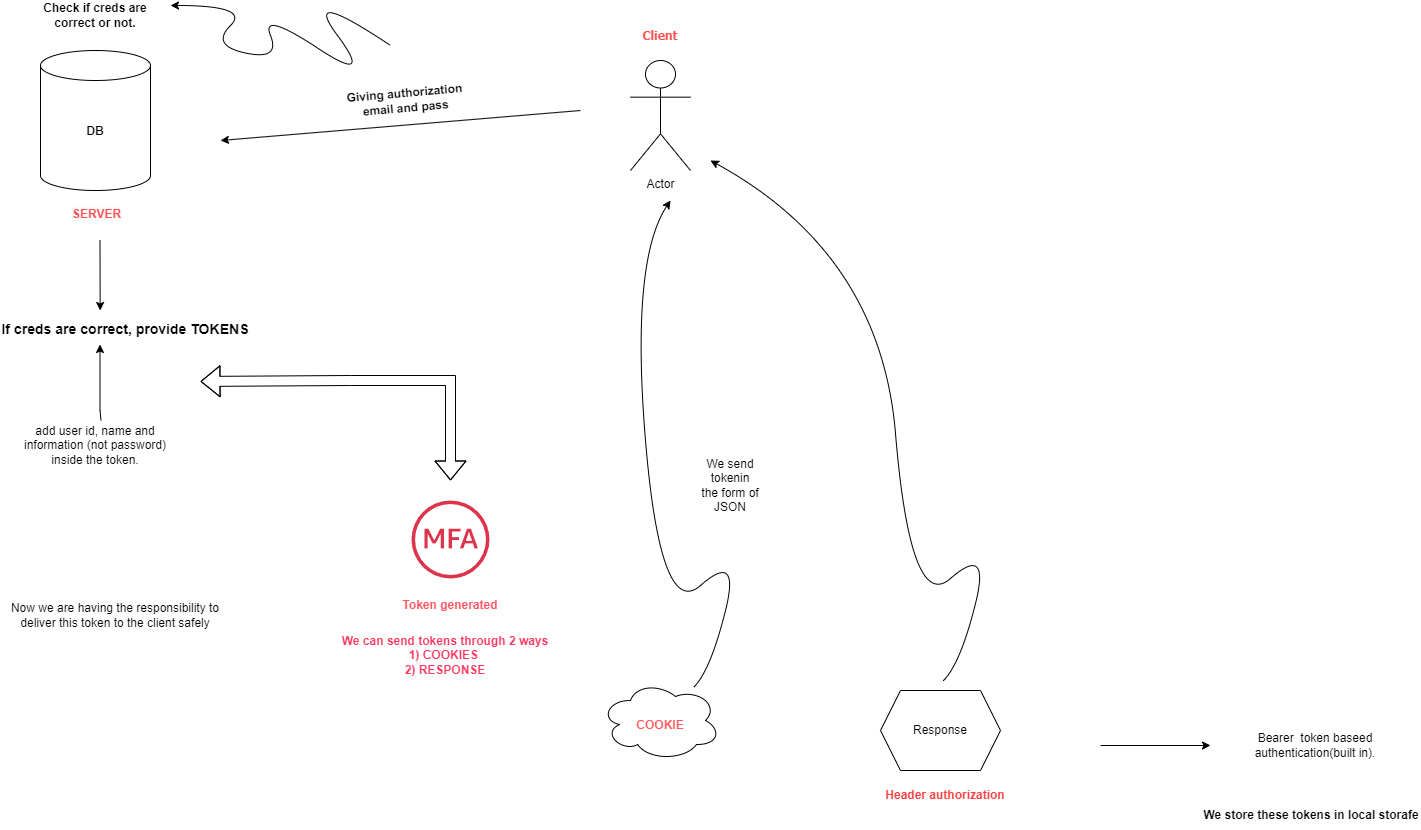

The diagram above was exported from draw.io. Its source (the exported page's mxGraphModel, read from the mxfile embedded in the PNG):
<mxGraphModel dx="2333" dy="1251" grid="1" gridSize="10" guides="1" tooltips="1" connect="1" arrows="1" fold="1" page="1" pageScale="1" pageWidth="827" pageHeight="1169" math="0" shadow="0">
  <root>
    <mxCell id="0" />
    <mxCell id="1" parent="0" />
    <mxCell id="15cdDv9wCTSXf97RSxRk-1" value="" style="shape=cylinder3;whiteSpace=wrap;html=1;boundedLbl=1;backgroundOutline=1;size=15;" vertex="1" parent="1">
      <mxGeometry x="80" y="150" width="110" height="140" as="geometry" />
    </mxCell>
    <mxCell id="15cdDv9wCTSXf97RSxRk-2" value="Actor" style="shape=umlActor;verticalLabelPosition=bottom;verticalAlign=top;html=1;outlineConnect=0;" vertex="1" parent="1">
      <mxGeometry x="670" y="160" width="60" height="110" as="geometry" />
    </mxCell>
    <mxCell id="15cdDv9wCTSXf97RSxRk-5" value="" style="endArrow=classic;html=1;rounded=0;" edge="1" parent="1">
      <mxGeometry width="50" height="50" relative="1" as="geometry">
        <mxPoint x="620" y="210" as="sourcePoint" />
        <mxPoint x="260" y="240" as="targetPoint" />
      </mxGeometry>
    </mxCell>
    <mxCell id="15cdDv9wCTSXf97RSxRk-6" value="&lt;b&gt;DB&lt;/b&gt;" style="text;strokeColor=none;align=center;fillColor=none;html=1;verticalAlign=middle;whiteSpace=wrap;rounded=0;strokeWidth=10;" vertex="1" parent="1">
      <mxGeometry x="100" y="202.5" width="70" height="57.5" as="geometry" />
    </mxCell>
    <mxCell id="15cdDv9wCTSXf97RSxRk-9" value="&lt;b&gt;&lt;font color=&quot;#ff4f4f&quot; face=&quot;Tahoma&quot;&gt;Client&lt;/font&gt;&lt;/b&gt;" style="text;strokeColor=none;align=center;fillColor=none;html=1;verticalAlign=middle;whiteSpace=wrap;rounded=0;" vertex="1" parent="1">
      <mxGeometry x="670" y="120" width="60" height="30" as="geometry" />
    </mxCell>
    <mxCell id="15cdDv9wCTSXf97RSxRk-10" style="edgeStyle=orthogonalEdgeStyle;rounded=0;orthogonalLoop=1;jettySize=auto;html=1;exitX=0.5;exitY=1;exitDx=0;exitDy=0;" edge="1" parent="1" source="15cdDv9wCTSXf97RSxRk-9" target="15cdDv9wCTSXf97RSxRk-9">
      <mxGeometry relative="1" as="geometry" />
    </mxCell>
    <mxCell id="15cdDv9wCTSXf97RSxRk-11" value="&lt;b&gt;Giving authorization email and pass&lt;/b&gt;" style="text;strokeColor=none;align=center;fillColor=none;html=1;verticalAlign=middle;whiteSpace=wrap;rounded=0;rotation=-5;" vertex="1" parent="1">
      <mxGeometry x="380" y="170" width="130" height="60" as="geometry" />
    </mxCell>
    <mxCell id="15cdDv9wCTSXf97RSxRk-12" value="&lt;span style=&quot;font-family: Helvetica; font-size: 12px; font-style: normal; font-variant-ligatures: normal; font-variant-caps: normal; letter-spacing: normal; orphans: 2; text-align: center; text-indent: 0px; text-transform: none; widows: 2; word-spacing: 0px; -webkit-text-stroke-width: 0px; white-space: normal; background-color: rgb(251, 251, 251); text-decoration-thickness: initial; text-decoration-style: initial; text-decoration-color: initial; float: none; display: inline !important;&quot;&gt;&lt;b style=&quot;&quot;&gt;&lt;font color=&quot;#ff4f4f&quot;&gt;SERVER&lt;/font&gt;&lt;/b&gt;&lt;/span&gt;" style="text;whiteSpace=wrap;html=1;" vertex="1" parent="1">
      <mxGeometry x="110" y="300" width="60" height="40" as="geometry" />
    </mxCell>
    <mxCell id="15cdDv9wCTSXf97RSxRk-13" value="&lt;b&gt;Check if creds are correct or not.&lt;/b&gt;" style="text;strokeColor=none;align=center;fillColor=none;html=1;verticalAlign=middle;whiteSpace=wrap;rounded=0;rotation=0;" vertex="1" parent="1">
      <mxGeometry x="80" y="100" width="110" height="30" as="geometry" />
    </mxCell>
    <mxCell id="15cdDv9wCTSXf97RSxRk-15" value="" style="curved=1;endArrow=classic;html=1;rounded=0;" edge="1" parent="1">
      <mxGeometry width="50" height="50" relative="1" as="geometry">
        <mxPoint x="430" y="145" as="sourcePoint" />
        <mxPoint x="210" y="105" as="targetPoint" />
        <Array as="points">
          <mxPoint x="340" y="85" />
          <mxPoint x="414" y="185" />
          <mxPoint x="300" y="110" />
          <mxPoint x="320" y="160" />
          <mxPoint x="250" y="145" />
          <mxPoint x="290" y="105" />
        </Array>
      </mxGeometry>
    </mxCell>
    <mxCell id="15cdDv9wCTSXf97RSxRk-16" value="&lt;h3&gt;&lt;b&gt;If creds are correct, provide TOKENS&lt;/b&gt;&lt;/h3&gt;" style="text;strokeColor=none;align=center;fillColor=none;html=1;verticalAlign=middle;whiteSpace=wrap;rounded=0;" vertex="1" parent="1">
      <mxGeometry x="40" y="414" width="250" height="30" as="geometry" />
    </mxCell>
    <mxCell id="15cdDv9wCTSXf97RSxRk-17" value="add user id, name and information (not password) inside the token." style="text;strokeColor=none;align=center;fillColor=none;html=1;verticalAlign=middle;whiteSpace=wrap;rounded=0;" vertex="1" parent="1">
      <mxGeometry x="55" y="530" width="160" height="30" as="geometry" />
    </mxCell>
    <mxCell id="15cdDv9wCTSXf97RSxRk-19" value="" style="endArrow=classic;html=1;rounded=0;entryX=0.336;entryY=1.14;entryDx=0;entryDy=0;entryPerimeter=0;" edge="1" parent="1">
      <mxGeometry width="50" height="50" relative="1" as="geometry">
        <mxPoint x="140.5" y="519.8" as="sourcePoint" />
        <mxPoint x="139.5" y="444.00000000000006" as="targetPoint" />
        <Array as="points">
          <mxPoint x="139.5" y="509.8" />
        </Array>
      </mxGeometry>
    </mxCell>
    <mxCell id="15cdDv9wCTSXf97RSxRk-20" value="" style="shape=flexArrow;endArrow=classic;startArrow=classic;html=1;rounded=0;" edge="1" parent="1">
      <mxGeometry width="100" height="100" relative="1" as="geometry">
        <mxPoint x="240" y="480.93" as="sourcePoint" />
        <mxPoint x="490" y="580" as="targetPoint" />
        <Array as="points">
          <mxPoint x="390" y="480" />
          <mxPoint x="490" y="480" />
        </Array>
      </mxGeometry>
    </mxCell>
    <mxCell id="15cdDv9wCTSXf97RSxRk-21" value="" style="sketch=0;outlineConnect=0;fontColor=#232F3E;gradientColor=none;fillColor=#DD344C;strokeColor=none;dashed=0;verticalLabelPosition=bottom;verticalAlign=top;align=center;html=1;fontSize=12;fontStyle=0;aspect=fixed;pointerEvents=1;shape=mxgraph.aws4.mfa_token;" vertex="1" parent="1">
      <mxGeometry x="451" y="600" width="78" height="78" as="geometry" />
    </mxCell>
    <mxCell id="15cdDv9wCTSXf97RSxRk-22" value="&lt;b&gt;&lt;font color=&quot;#ff5762&quot;&gt;Token generated&lt;/font&gt;&lt;/b&gt;" style="text;strokeColor=none;align=center;fillColor=none;html=1;verticalAlign=middle;whiteSpace=wrap;rounded=0;" vertex="1" parent="1">
      <mxGeometry x="430" y="690" width="120" height="30" as="geometry" />
    </mxCell>
    <mxCell id="15cdDv9wCTSXf97RSxRk-23" value="Now we are having the responsibility to deliver this token to the client safely" style="text;strokeColor=none;align=center;fillColor=none;html=1;verticalAlign=middle;whiteSpace=wrap;rounded=0;" vertex="1" parent="1">
      <mxGeometry x="40" y="700" width="230" height="30" as="geometry" />
    </mxCell>
    <mxCell id="15cdDv9wCTSXf97RSxRk-24" value="&lt;b&gt;&lt;font color=&quot;#ff3860&quot;&gt;We can send tokens through 2 ways&lt;/font&gt;&lt;/b&gt;&lt;div&gt;&lt;b&gt;&lt;font color=&quot;#ff3860&quot;&gt;1) COOKIES&amp;nbsp;&lt;/font&gt;&lt;/b&gt;&lt;/div&gt;&lt;div&gt;&lt;b&gt;&lt;font color=&quot;#ff3860&quot;&gt;2) RESPONSE&lt;/font&gt;&lt;/b&gt;&lt;/div&gt;" style="text;strokeColor=none;align=center;fillColor=none;html=1;verticalAlign=middle;whiteSpace=wrap;rounded=0;strokeWidth=0;" vertex="1" parent="1">
      <mxGeometry x="380" y="730" width="210" height="50" as="geometry" />
    </mxCell>
    <mxCell id="15cdDv9wCTSXf97RSxRk-26" value="" style="endArrow=classic;html=1;rounded=0;exitX=0.75;exitY=1;exitDx=0;exitDy=0;" edge="1" parent="1">
      <mxGeometry width="50" height="50" relative="1" as="geometry">
        <mxPoint x="139.5" y="340" as="sourcePoint" />
        <mxPoint x="139.66" y="410" as="targetPoint" />
      </mxGeometry>
    </mxCell>
    <mxCell id="15cdDv9wCTSXf97RSxRk-27" value="" style="ellipse;shape=cloud;whiteSpace=wrap;html=1;" vertex="1" parent="1">
      <mxGeometry x="640" y="780" width="120" height="80" as="geometry" />
    </mxCell>
    <mxCell id="15cdDv9wCTSXf97RSxRk-29" value="" style="curved=1;endArrow=classic;html=1;rounded=0;" edge="1" parent="1" source="15cdDv9wCTSXf97RSxRk-27">
      <mxGeometry width="50" height="50" relative="1" as="geometry">
        <mxPoint x="700" y="770" as="sourcePoint" />
        <mxPoint x="710" y="300" as="targetPoint" />
        <Array as="points">
          <mxPoint x="750" y="770" />
          <mxPoint x="780" y="650" />
          <mxPoint x="700" y="720" />
          <mxPoint x="670" y="360" />
        </Array>
      </mxGeometry>
    </mxCell>
    <mxCell id="15cdDv9wCTSXf97RSxRk-30" value="&lt;b&gt;&lt;font color=&quot;#ff5959&quot;&gt;COOKIE&lt;/font&gt;&lt;/b&gt;" style="text;strokeColor=none;align=center;fillColor=none;html=1;verticalAlign=middle;whiteSpace=wrap;rounded=0;" vertex="1" parent="1">
      <mxGeometry x="670" y="810" width="60" height="30" as="geometry" />
    </mxCell>
    <mxCell id="15cdDv9wCTSXf97RSxRk-32" value="Response" style="shape=hexagon;perimeter=hexagonPerimeter2;whiteSpace=wrap;html=1;fixedSize=1;" vertex="1" parent="1">
      <mxGeometry x="920" y="790" width="120" height="80" as="geometry" />
    </mxCell>
    <mxCell id="15cdDv9wCTSXf97RSxRk-37" value="" style="curved=1;endArrow=classic;html=1;rounded=0;" edge="1" parent="1">
      <mxGeometry width="50" height="50" relative="1" as="geometry">
        <mxPoint x="983" y="780" as="sourcePoint" />
        <mxPoint x="750" y="260" as="targetPoint" />
        <Array as="points">
          <mxPoint x="1000" y="763" />
          <mxPoint x="1030" y="643" />
          <mxPoint x="950" y="713" />
          <mxPoint x="920" y="353" />
        </Array>
      </mxGeometry>
    </mxCell>
    <mxCell id="15cdDv9wCTSXf97RSxRk-38" value="&lt;b&gt;&lt;font color=&quot;#ff4242&quot;&gt;Header authorization&lt;/font&gt;&lt;/b&gt;" style="text;strokeColor=none;align=center;fillColor=none;html=1;verticalAlign=middle;whiteSpace=wrap;rounded=0;" vertex="1" parent="1">
      <mxGeometry x="920" y="880" width="130" height="30" as="geometry" />
    </mxCell>
    <mxCell id="15cdDv9wCTSXf97RSxRk-39" value="We send tokenin the form of JSON" style="text;strokeColor=none;align=center;fillColor=none;html=1;verticalAlign=middle;whiteSpace=wrap;rounded=0;" vertex="1" parent="1">
      <mxGeometry x="740" y="570" width="60" height="30" as="geometry" />
    </mxCell>
    <mxCell id="15cdDv9wCTSXf97RSxRk-40" value="Bearer&amp;nbsp; token baseed authentication(built in)." style="text;strokeColor=none;align=center;fillColor=none;html=1;verticalAlign=middle;whiteSpace=wrap;rounded=0;" vertex="1" parent="1">
      <mxGeometry x="1260" y="830" width="190" height="30" as="geometry" />
    </mxCell>
    <mxCell id="15cdDv9wCTSXf97RSxRk-43" value="" style="endArrow=classic;html=1;rounded=0;" edge="1" parent="1">
      <mxGeometry width="50" height="50" relative="1" as="geometry">
        <mxPoint x="1140" y="845" as="sourcePoint" />
        <mxPoint x="1250" y="845" as="targetPoint" />
      </mxGeometry>
    </mxCell>
    <mxCell id="15cdDv9wCTSXf97RSxRk-44" value="&lt;b&gt;We store these tokens in local storafe&lt;/b&gt;" style="text;strokeColor=none;align=center;fillColor=none;html=1;verticalAlign=middle;whiteSpace=wrap;rounded=0;" vertex="1" parent="1">
      <mxGeometry x="1241" y="900" width="220" height="30" as="geometry" />
    </mxCell>
  </root>
</mxGraphModel>